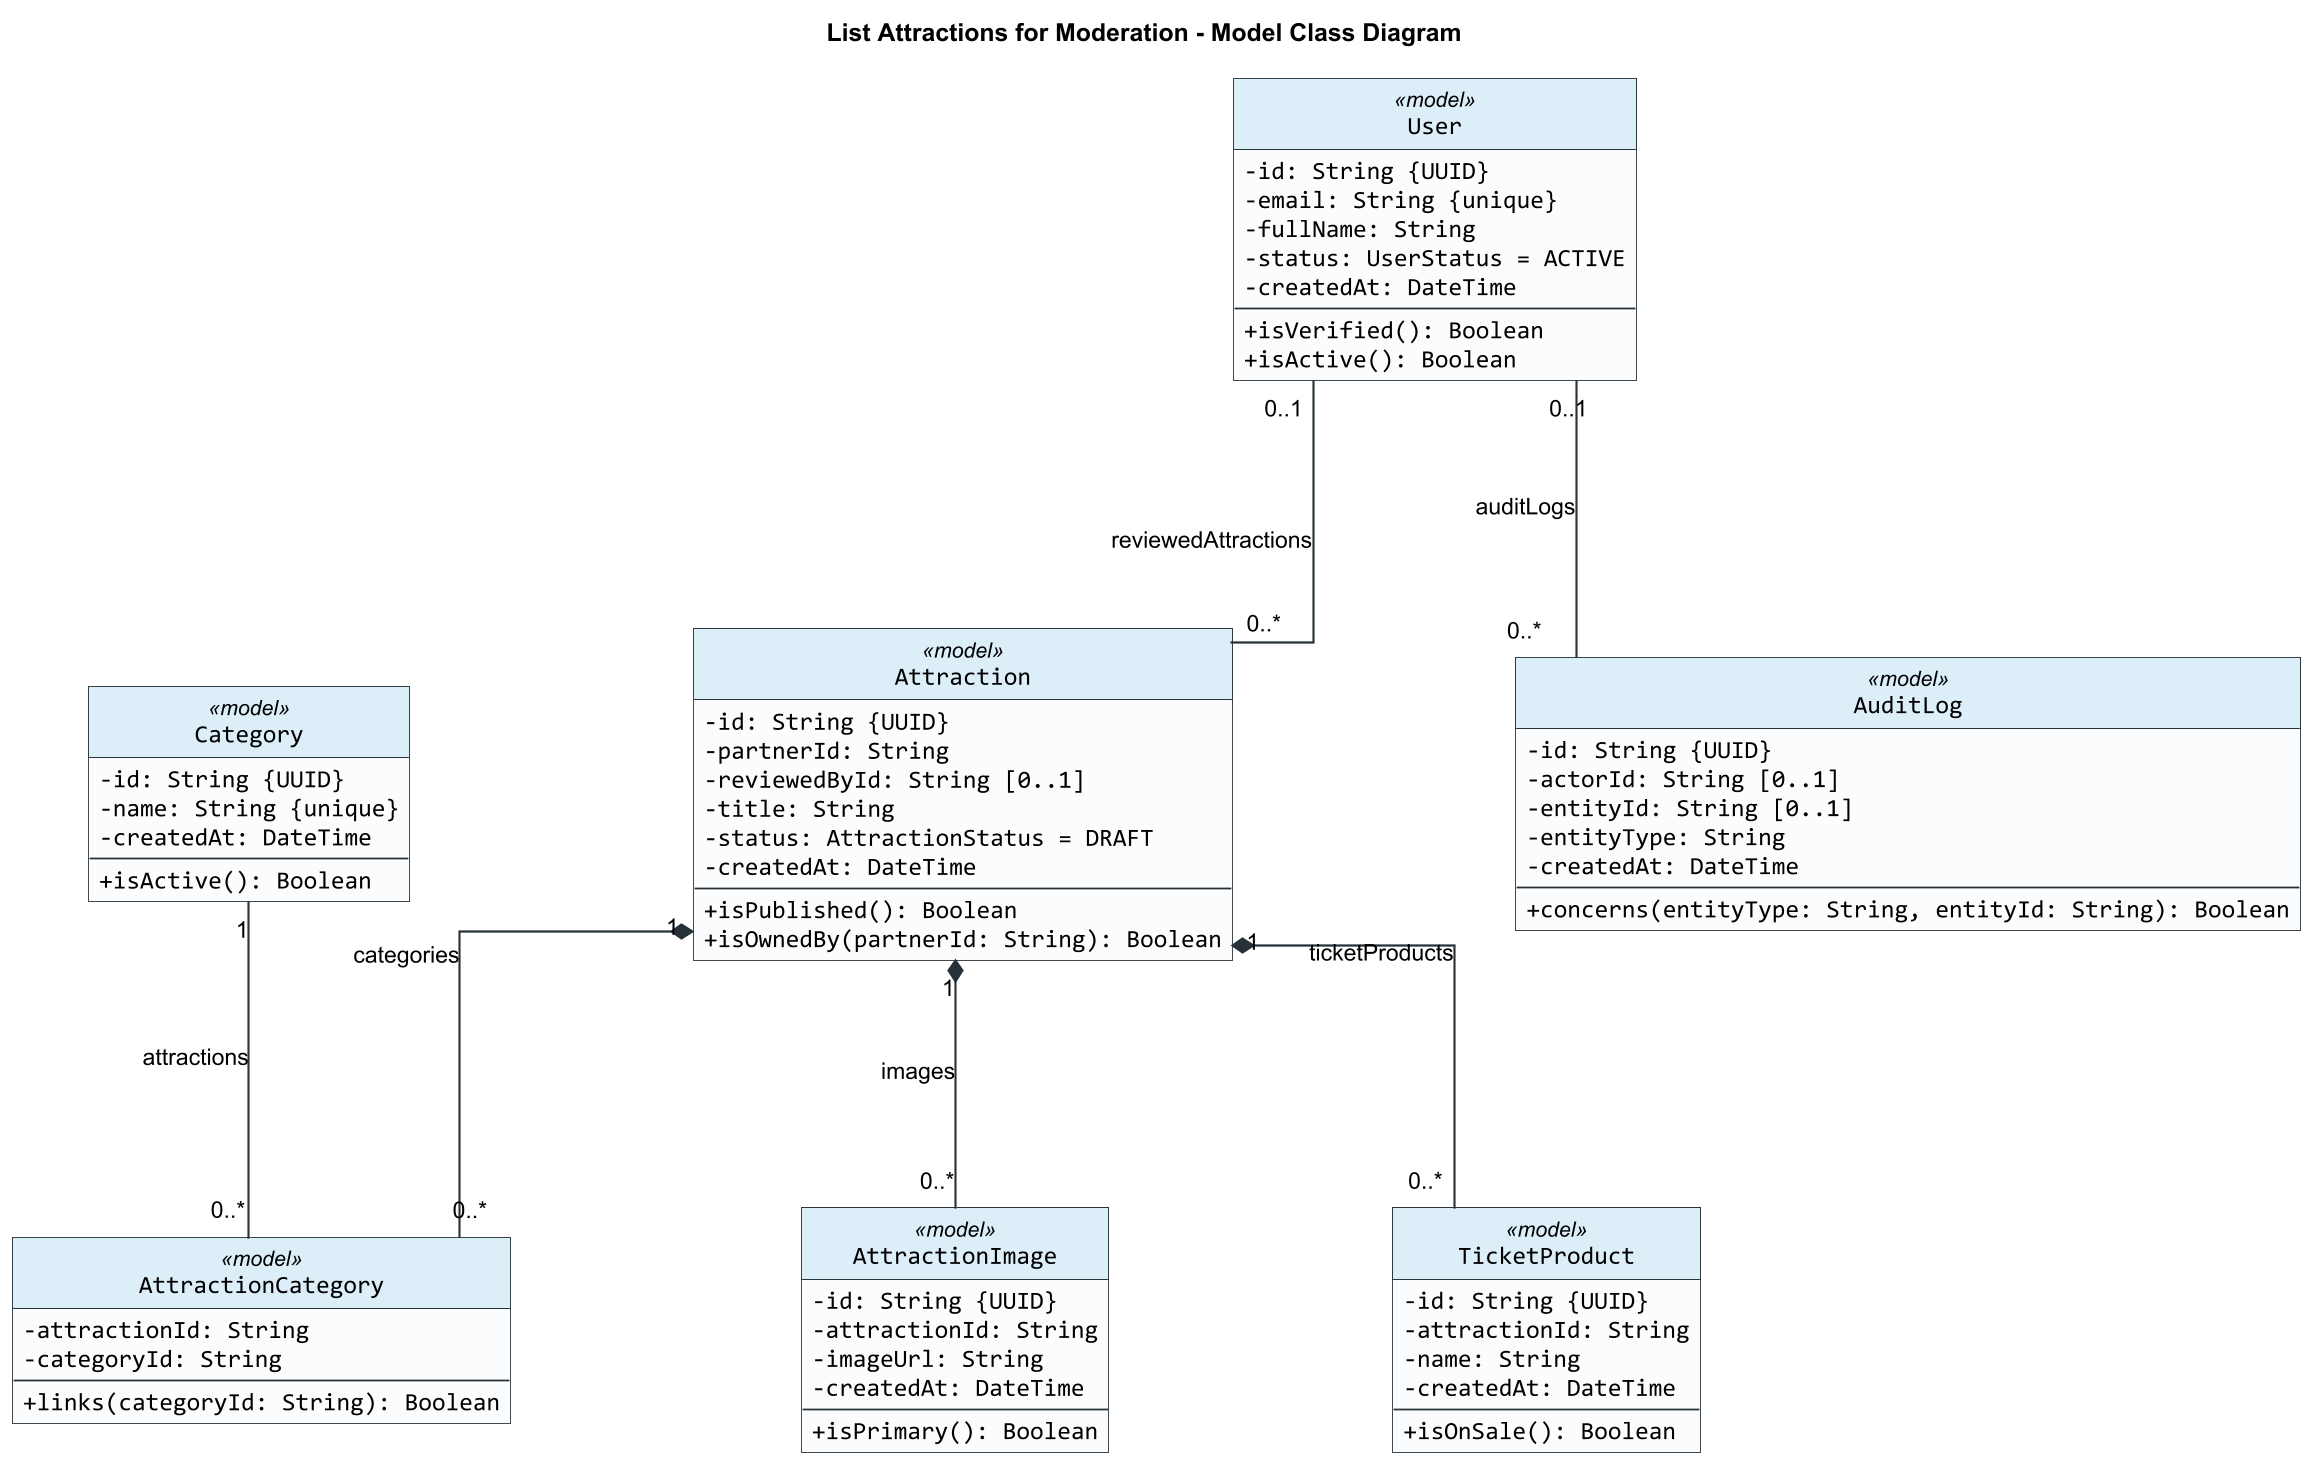

The diagram above was rendered by PlantUML. Its source (embedded in the PNG):
@startuml
title List Attractions for Moderation - Model Class Diagram

skinparam backgroundColor #FFFFFF
skinparam shadowing false
skinparam roundCorner 0
skinparam dpi 170
skinparam defaultFontName Arial
skinparam classFontName Arial
skinparam classAttributeFontName Consolas
skinparam classAttributeIconSize 0
skinparam classBorderColor #263238
skinparam classBackgroundColor #FAFCFD
skinparam classHeaderBackgroundColor #DCEEF8
skinparam ArrowColor #263238
skinparam ArrowThickness 1.2
skinparam linetype ortho
skinparam nodesep 160
skinparam ranksep 140
hide circle

class Attraction <<model>> {
  -id: String {UUID}
  -partnerId: String
  -reviewedById: String [0..1]
  -title: String
  -status: AttractionStatus = DRAFT
  -createdAt: DateTime
  --
  +isPublished(): Boolean
  +isOwnedBy(partnerId: String): Boolean
}

class User <<model>> {
  -id: String {UUID}
  -email: String {unique}
  -fullName: String
  -status: UserStatus = ACTIVE
  -createdAt: DateTime
  --
  +isVerified(): Boolean
  +isActive(): Boolean
}

class AttractionImage <<model>> {
  -id: String {UUID}
  -attractionId: String
  -imageUrl: String
  -createdAt: DateTime
  --
  +isPrimary(): Boolean
}

class AttractionCategory <<model>> {
  -attractionId: String
  -categoryId: String
  --
  +links(categoryId: String): Boolean
}

class Category <<model>> {
  -id: String {UUID}
  -name: String {unique}
  -createdAt: DateTime
  --
  +isActive(): Boolean
}

class TicketProduct <<model>> {
  -id: String {UUID}
  -attractionId: String
  -name: String
  -createdAt: DateTime
  --
  +isOnSale(): Boolean
}

class AuditLog <<model>> {
  -id: String {UUID}
  -actorId: String [0..1]
  -entityId: String [0..1]
  -entityType: String
  -createdAt: DateTime
  --
  +concerns(entityType: String, entityId: String): Boolean
}

Attraction "1" *-- "0..*" AttractionImage : images
Attraction "1" *-- "0..*" AttractionCategory : categories
Category "1" -- "0..*" AttractionCategory : attractions
Attraction "1" *-- "0..*" TicketProduct : ticketProducts
User "0..1" -- "0..*" AuditLog : auditLogs
User "0..1" -- "0..*" Attraction : reviewedAttractions

@enduml